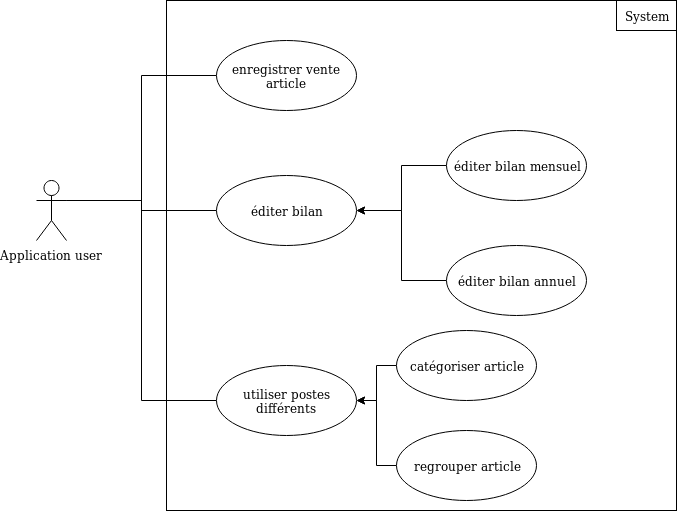

The diagram above was exported from draw.io. Its source (the exported page's mxGraphModel, read from the mxfile embedded in the PNG):
<mxGraphModel dx="1356" dy="648" grid="1" gridSize="10" guides="1" tooltips="1" connect="1" arrows="1" fold="1" page="1" pageScale="1" pageWidth="827" pageHeight="1169" math="0" shadow="0">
  <root>
    <mxCell id="0" />
    <mxCell id="1" parent="0" />
    <mxCell id="eqdQw0Uk1tz7m9UvI89--1" value="&lt;div&gt;Application user&lt;/div&gt;" style="shape=umlActor;verticalLabelPosition=bottom;labelBackgroundColor=#ffffff;verticalAlign=top;html=1;" parent="1" vertex="1">
      <mxGeometry x="80" y="390" width="30" height="60" as="geometry" />
    </mxCell>
    <mxCell id="eqdQw0Uk1tz7m9UvI89--6" value="" style="whiteSpace=wrap;html=1;aspect=fixed;" parent="1" vertex="1">
      <mxGeometry x="210" y="210" width="510" height="510" as="geometry" />
    </mxCell>
    <mxCell id="a9_czCqPTuUJwCMssg4T-5" style="edgeStyle=orthogonalEdgeStyle;rounded=0;orthogonalLoop=1;jettySize=auto;html=1;exitX=0;exitY=0.5;exitDx=0;exitDy=0;entryX=1;entryY=0.3333333333333333;entryDx=0;entryDy=0;entryPerimeter=0;endArrow=none;endFill=0;" edge="1" parent="1" source="eqdQw0Uk1tz7m9UvI89--8" target="eqdQw0Uk1tz7m9UvI89--1">
      <mxGeometry relative="1" as="geometry" />
    </mxCell>
    <mxCell id="eqdQw0Uk1tz7m9UvI89--8" value="enregistrer vente article" style="ellipse;whiteSpace=wrap;html=1;" parent="1" vertex="1">
      <mxGeometry x="260" y="250" width="140" height="70" as="geometry" />
    </mxCell>
    <mxCell id="a9_czCqPTuUJwCMssg4T-3" style="edgeStyle=orthogonalEdgeStyle;rounded=0;orthogonalLoop=1;jettySize=auto;html=1;exitX=0;exitY=0.5;exitDx=0;exitDy=0;endArrow=none;endFill=0;" edge="1" parent="1" source="eqdQw0Uk1tz7m9UvI89--9">
      <mxGeometry relative="1" as="geometry">
        <mxPoint x="110" y="410" as="targetPoint" />
      </mxGeometry>
    </mxCell>
    <mxCell id="eqdQw0Uk1tz7m9UvI89--9" value="éditer bilan" style="ellipse;whiteSpace=wrap;html=1;" parent="1" vertex="1">
      <mxGeometry x="260" y="385" width="140" height="70" as="geometry" />
    </mxCell>
    <mxCell id="eqdQw0Uk1tz7m9UvI89--15" value="System" style="rounded=0;whiteSpace=wrap;html=1;" parent="1" vertex="1">
      <mxGeometry x="660" y="210" width="60" height="30" as="geometry" />
    </mxCell>
    <mxCell id="eqdQw0Uk1tz7m9UvI89--19" style="edgeStyle=orthogonalEdgeStyle;rounded=0;orthogonalLoop=1;jettySize=auto;html=1;exitX=0;exitY=0.5;exitDx=0;exitDy=0;" parent="1" source="eqdQw0Uk1tz7m9UvI89--16" target="eqdQw0Uk1tz7m9UvI89--9" edge="1">
      <mxGeometry relative="1" as="geometry" />
    </mxCell>
    <mxCell id="eqdQw0Uk1tz7m9UvI89--16" value="éditer bilan annuel" style="ellipse;whiteSpace=wrap;html=1;" parent="1" vertex="1">
      <mxGeometry x="490" y="455" width="140" height="70" as="geometry" />
    </mxCell>
    <mxCell id="eqdQw0Uk1tz7m9UvI89--18" style="edgeStyle=orthogonalEdgeStyle;rounded=0;orthogonalLoop=1;jettySize=auto;html=1;exitX=0;exitY=0.5;exitDx=0;exitDy=0;entryX=1;entryY=0.5;entryDx=0;entryDy=0;" parent="1" source="eqdQw0Uk1tz7m9UvI89--17" target="eqdQw0Uk1tz7m9UvI89--9" edge="1">
      <mxGeometry relative="1" as="geometry" />
    </mxCell>
    <mxCell id="eqdQw0Uk1tz7m9UvI89--17" value="éditer bilan mensuel" style="ellipse;whiteSpace=wrap;html=1;" parent="1" vertex="1">
      <mxGeometry x="490" y="340" width="140" height="70" as="geometry" />
    </mxCell>
    <mxCell id="a9_czCqPTuUJwCMssg4T-2" style="edgeStyle=orthogonalEdgeStyle;rounded=0;orthogonalLoop=1;jettySize=auto;html=1;exitX=0;exitY=0.5;exitDx=0;exitDy=0;entryX=1;entryY=0.3333333333333333;entryDx=0;entryDy=0;entryPerimeter=0;endArrow=none;endFill=0;" edge="1" parent="1" source="eqdQw0Uk1tz7m9UvI89--20" target="eqdQw0Uk1tz7m9UvI89--1">
      <mxGeometry relative="1" as="geometry" />
    </mxCell>
    <mxCell id="eqdQw0Uk1tz7m9UvI89--20" value="utiliser postes différents" style="ellipse;whiteSpace=wrap;html=1;" parent="1" vertex="1">
      <mxGeometry x="260" y="575" width="140" height="70" as="geometry" />
    </mxCell>
    <mxCell id="a9_czCqPTuUJwCMssg4T-1" style="edgeStyle=orthogonalEdgeStyle;rounded=0;orthogonalLoop=1;jettySize=auto;html=1;entryX=1;entryY=0.5;entryDx=0;entryDy=0;" edge="1" parent="1" source="eqdQw0Uk1tz7m9UvI89--22" target="eqdQw0Uk1tz7m9UvI89--20">
      <mxGeometry relative="1" as="geometry" />
    </mxCell>
    <mxCell id="eqdQw0Uk1tz7m9UvI89--22" value="regrouper article" style="ellipse;whiteSpace=wrap;html=1;" parent="1" vertex="1">
      <mxGeometry x="440" y="640" width="140" height="70" as="geometry" />
    </mxCell>
    <mxCell id="eqdQw0Uk1tz7m9UvI89--26" style="edgeStyle=orthogonalEdgeStyle;rounded=0;orthogonalLoop=1;jettySize=auto;html=1;exitX=0;exitY=0.5;exitDx=0;exitDy=0;" parent="1" source="eqdQw0Uk1tz7m9UvI89--23" target="eqdQw0Uk1tz7m9UvI89--20" edge="1">
      <mxGeometry relative="1" as="geometry" />
    </mxCell>
    <mxCell id="eqdQw0Uk1tz7m9UvI89--23" value="catégoriser article" style="ellipse;whiteSpace=wrap;html=1;" parent="1" vertex="1">
      <mxGeometry x="440" y="540" width="140" height="70" as="geometry" />
    </mxCell>
  </root>
</mxGraphModel>